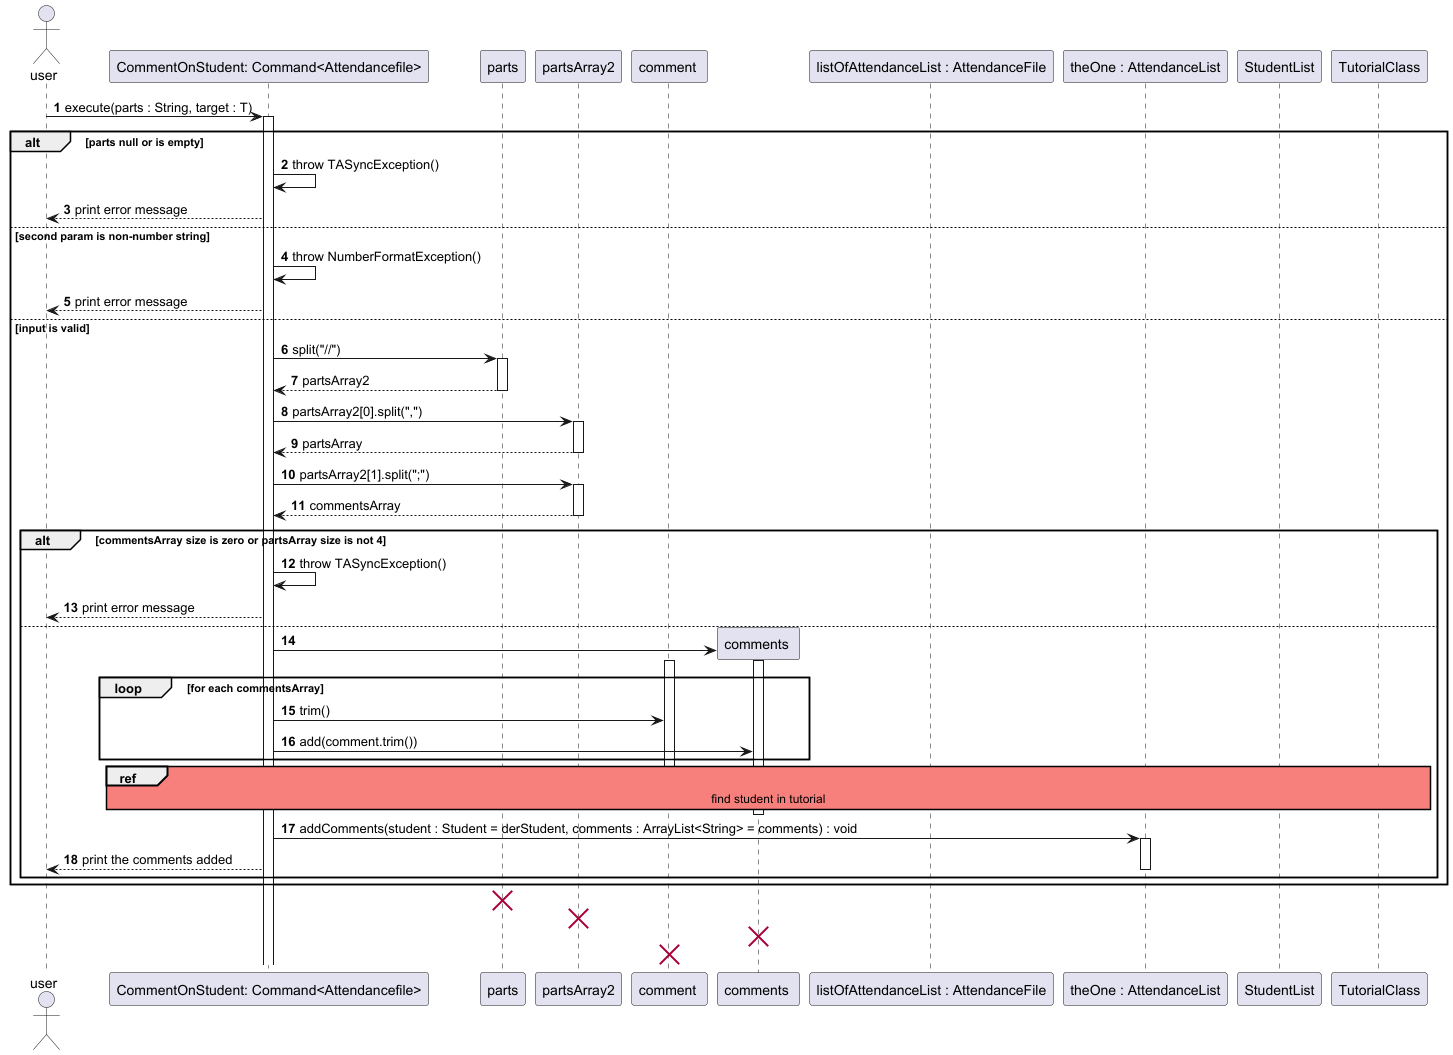

The diagram above was rendered by PlantUML. Its source (embedded in the PNG):
@startuml
'https://plantuml.com/sequence-diagram
actor user
autonumber

participant "CommentOnStudent: Command<Attendancefile>" as command
participant "parts" as parts
participant "partsArray2" as partsArray
participant "comment " as comment
participant "comments " as comments
participant "listOfAttendanceList : AttendanceFile" as listOfAttendanceList
participant "theOne : AttendanceList" as theOne
participant "StudentList" as studentList
participant "TutorialClass" as tutorialClass

skinparam sequenceReferenceBackgroundColor #f7807c


user -> command : execute(parts : String, target : T)
activate command
alt parts null or is empty
command -> command : throw TASyncException()
command --> user : print error message
else second param is non-number string
command -> command : throw NumberFormatException()
command --> user : print error message
else input is valid
    command -> parts : split("//")
    activate parts
    parts --> command : partsArray2
    deactivate parts
    command -> partsArray : partsArray2[0].split(",")
    activate partsArray
    command <-- partsArray : partsArray
    deactivate partsArray
    command -> partsArray : partsArray2[1].split(";")
    activate partsArray
    command <-- partsArray : commentsArray
    deactivate partsArray
    alt commentsArray size is zero or partsArray size is not 4
    command -> command : throw TASyncException()
    command --> user : print error message
    else
    create comments
    command -> comments
    activate comments

    loop for each commentsArray
    activate comment
    command -> comment : trim()
    command -> comments : add(comment.trim())

    end loop
    deactivate comment

ref over command, listOfAttendanceList, theOne, tutorialClass, studentList
find student in tutorial
end ref

    deactivate comments
    command -> theOne : addComments(student : Student = derStudent, comments : ArrayList<String> = comments) : void
    activate theOne
    command --> user : print the comments added


deactivate theOne

end
end

destroy parts
destroy partsArray
destroy comments
destroy comment

@enduml